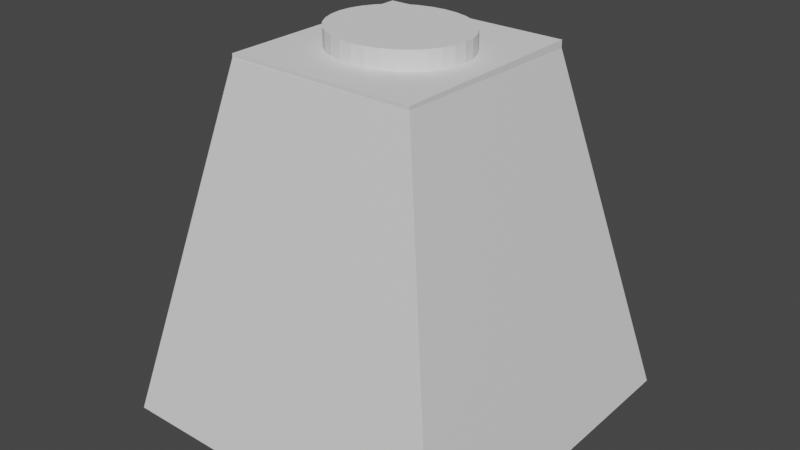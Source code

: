 # Source: BOUTON.blend  (saved by Blender 3.4.6; exported with 4.5.12 LTS)
import bpy
from mathutils import Matrix  # noqa: F401  (used for matrix-valued properties, if any)

bpy.ops.wm.read_factory_settings(use_empty=True)
scene = bpy.context.scene
scene.name = 'Scene'

# ---- collections
col_collection = bpy.data.collections.new('Collection'); scene.collection.children.link(col_collection)

# ---- materials (node trees are filled in below, after node groups)
mat_material = bpy.data.materials.new('Material')
mat_material.alpha_threshold = 0.0
mat_material.use_transparent_shadow = False
mat_material.roughness = 0.5
mat_material.line_color = (0.0, 0.0, 0.0, 1.0)

# ---- material node trees
mat_material.use_nodes = True; mat_material.node_tree.nodes.clear()
_N = mat_material.node_tree.nodes; _L = mat_material.node_tree.links
n0 = _N.new('ShaderNodeOutputMaterial'); n0.name = 'Material Output'; n0.location = (300, 300)
n1 = _N.new('ShaderNodeBsdfPrincipled'); n1.name = 'Principled BSDF'; n1.location = (10, 300)
n1.distribution = 'GGX'
n1.subsurface_method = 'RANDOM_WALK_SKIN'
n1.inputs[3].default_value = 1.45
n1.inputs[27].default_value = (0.0, 0.0, 0.0, 1.0)
n1.inputs[28].default_value = 1.0
_L.new(n1.outputs[0], n0.inputs[0])
n0.is_active_output = True

# ---- world
world_world = bpy.data.worlds.new('World'); scene.world = world_world
world_world.use_nodes = True; world_world.node_tree.nodes.clear()
_N = world_world.node_tree.nodes; _L = world_world.node_tree.links
n0 = _N.new('ShaderNodeOutputWorld'); n0.name = 'World Output'; n0.location = (300, 300)
n1 = _N.new('ShaderNodeBackground'); n1.name = 'Background'; n1.location = (10, 300)
n1.inputs[0].default_value = (0.05088, 0.05088, 0.05088, 1.0)
_L.new(n1.outputs[0], n0.inputs[0])
n0.is_active_output = True
world_world.color = (0.05088, 0.05088, 0.05088)
world_world.use_sun_shadow = False
world_world.sun_shadow_jitter_overblur = 0.0

# ---- meshes
me_cube = bpy.data.meshes.new('Cube')
me_cube.from_pydata([(0.5337, 0.5799, 1.0), (1.0, 1.0, -1.0), (0.5388, -0.584, 1.0), (1.0, -1.0, -1.0), (-0.5348, 0.5803, 1.0), (-1.0, 1.0, -1.0), (-0.5366, -0.5858, 1.0), (-1.0, -1.0, -1.0)], [], [(0, 4, 6, 2), (3, 2, 6, 7), (7, 6, 4, 5), (5, 1, 3, 7), (1, 0, 2, 3), (5, 4, 0, 1)])
_uv = me_cube.uv_layers.new(name='UVMap')
_uv.uv.foreach_set('vector', [0.625, 0.5, 0.875, 0.5, 0.875, 0.75, 0.625, 0.75, 0.375, 0.75, 0.625, 0.75, 0.625, 1.0, 0.375, 1.0, 0.375, 0.0, 0.625, 0.0, 0.625, 0.25, 0.375, 0.25, 0.125, 0.5, 0.375, 0.5, 0.375, 0.75, 0.125, 0.75, 0.375, 0.5, 0.625, 0.5, 0.625, 0.75, 0.375, 0.75, 0.375, 0.25, 0.625, 0.25, 0.625, 0.5, 0.375, 0.5])
me_cube.materials.append(mat_material)
me_cube.use_mirror_vertex_groups = False
me_cube.update()
me_cube_001 = bpy.data.meshes.new('Cube.001')
me_cube_001.from_pydata([(-0.5386, -0.5838, -0.0205), (-0.5386, -0.5838, 0.0205), (-0.5386, 0.5838, -0.0205), (-0.5386, 0.5838, 0.0205), (0.5386, -0.5838, -0.0205), (0.5386, -0.5838, 0.0205), (0.5386, 0.5838, -0.0205), (0.5386, 0.5838, 0.0205)], [], [(0, 1, 3, 2), (2, 3, 7, 6), (6, 7, 5, 4), (4, 5, 1, 0), (2, 6, 4, 0), (7, 3, 1, 5)])
_uv = me_cube_001.uv_layers.new(name='UVMap')
_uv.uv.foreach_set('vector', [0.375, 0.0, 0.625, 0.0, 0.625, 0.25, 0.375, 0.25, 0.375, 0.25, 0.625, 0.25, 0.625, 0.5, 0.375, 0.5, 0.375, 0.5, 0.625, 0.5, 0.625, 0.75, 0.375, 0.75, 0.375, 0.75, 0.625, 0.75, 0.625, 1.0, 0.375, 1.0, 0.125, 0.5, 0.375, 0.5, 0.375, 0.75, 0.125, 0.75, 0.625, 0.5, 0.875, 0.5, 0.875, 0.75, 0.625, 0.75])
me_cube_001.update()
me_cylinder = bpy.data.meshes.new('Cylinder')
me_cylinder.from_pydata([(0.0, 0.3492, -0.05146), (0.0, 0.3492, 0.05146), (0.07603, 0.3425, -0.05146), (0.07603, 0.3425, 0.05146), (0.1491, 0.3226, -0.05146), (0.1491, 0.3226, 0.05146), (0.2165, 0.2904, -0.05146), (0.2165, 0.2904, 0.05146), (0.2756, 0.2469, -0.05146), (0.2756, 0.2469, 0.05146), (0.324, 0.194, -0.05146), (0.324, 0.194, 0.05146), (0.36, 0.1336, -0.05146), (0.36, 0.1336, 0.05146), (0.3822, 0.06813, -0.05146), (0.3822, 0.06813, 0.05146), (0.3897, 0.0, -0.05146), (0.3897, 0.0, 0.05146), (0.3822, -0.06813, -0.05146), (0.3822, -0.06813, 0.05146), (0.36, -0.1336, -0.05146), (0.36, -0.1336, 0.05146), (0.324, -0.194, -0.05146), (0.324, -0.194, 0.05146), (0.2756, -0.2469, -0.05146), (0.2756, -0.2469, 0.05146), (0.2165, -0.2904, -0.05146), (0.2165, -0.2904, 0.05146), (0.1491, -0.3226, -0.05146), (0.1491, -0.3226, 0.05146), (0.07603, -0.3425, -0.05146), (0.07603, -0.3425, 0.05146), (0.0, -0.3492, -0.05146), (0.0, -0.3492, 0.05146), (-0.07603, -0.3425, -0.05146), (-0.07603, -0.3425, 0.05146), (-0.1491, -0.3226, -0.05146), (-0.1491, -0.3226, 0.05146), (-0.2165, -0.2904, -0.05146), (-0.2165, -0.2904, 0.05146), (-0.2756, -0.2469, -0.05146), (-0.2756, -0.2469, 0.05146), (-0.324, -0.194, -0.05146), (-0.324, -0.194, 0.05146), (-0.36, -0.1336, -0.05146), (-0.36, -0.1336, 0.05146), (-0.3822, -0.06813, -0.05146), (-0.3822, -0.06813, 0.05146), (-0.3897, 0.0, -0.05146), (-0.3897, 0.0, 0.05146), (-0.3822, 0.06813, -0.05146), (-0.3822, 0.06813, 0.05146), (-0.36, 0.1336, -0.05146), (-0.36, 0.1336, 0.05146), (-0.324, 0.194, -0.05146), (-0.324, 0.194, 0.05146), (-0.2756, 0.2469, -0.05146), (-0.2756, 0.2469, 0.05146), (-0.2165, 0.2904, -0.05146), (-0.2165, 0.2904, 0.05146), (-0.1491, 0.3226, -0.05146), (-0.1491, 0.3226, 0.05146), (-0.07603, 0.3425, -0.05146), (-0.07603, 0.3425, 0.05146)], [], [(0, 1, 3, 2), (2, 3, 5, 4), (4, 5, 7, 6), (6, 7, 9, 8), (8, 9, 11, 10), (10, 11, 13, 12), (12, 13, 15, 14), (14, 15, 17, 16), (16, 17, 19, 18), (18, 19, 21, 20), (20, 21, 23, 22), (22, 23, 25, 24), (24, 25, 27, 26), (26, 27, 29, 28), (28, 29, 31, 30), (30, 31, 33, 32), (32, 33, 35, 34), (34, 35, 37, 36), (36, 37, 39, 38), (38, 39, 41, 40), (40, 41, 43, 42), (42, 43, 45, 44), (44, 45, 47, 46), (46, 47, 49, 48), (48, 49, 51, 50), (50, 51, 53, 52), (52, 53, 55, 54), (54, 55, 57, 56), (56, 57, 59, 58), (58, 59, 61, 60), (3, 1, 63, 61, 59, 57, 55, 53, 51, 49, 47, 45, 43, 41, 39, 37, 35, 33, 31, 29, 27, 25, 23, 21, 19, 17, 15, 13, 11, 9, 7, 5), (60, 61, 63, 62), (62, 63, 1, 0), (0, 2, 4, 6, 8, 10, 12, 14, 16, 18, 20, 22, 24, 26, 28, 30, 32, 34, 36, 38, 40, 42, 44, 46, 48, 50, 52, 54, 56, 58, 60, 62)])
_uv = me_cylinder.uv_layers.new(name='UVMap')
_uv.uv.foreach_set('vector', [1.0, 0.5, 1.0, 1.0, 0.9688, 1.0, 0.9688, 0.5, 0.9688, 0.5, 0.9688, 1.0, 0.9375, 1.0, 0.9375, 0.5, 0.9375, 0.5, 0.9375, 1.0, 0.9062, 1.0, 0.9062, 0.5, 0.9062, 0.5, 0.9062, 1.0, 0.875, 1.0, 0.875, 0.5, 0.875, 0.5, 0.875, 1.0, 0.8438, 1.0, 0.8438, 0.5, 0.8438, 0.5, 0.8438, 1.0, 0.8125, 1.0, 0.8125, 0.5, 0.8125, 0.5, 0.8125, 1.0, 0.7812, 1.0, 0.7812, 0.5, 0.7812, 0.5, 0.7812, 1.0, 0.75, 1.0, 0.75, 0.5, 0.75, 0.5, 0.75, 1.0, 0.7188, 1.0, 0.7188, 0.5, 0.7188, 0.5, 0.7188, 1.0, 0.6875, 1.0, 0.6875, 0.5, 0.6875, 0.5, 0.6875, 1.0, 0.6562, 1.0, 0.6562, 0.5, 0.6562, 0.5, 0.6562, 1.0, 0.625, 1.0, 0.625, 0.5, 0.625, 0.5, 0.625, 1.0, 0.5938, 1.0, 0.5938, 0.5, 0.5938, 0.5, 0.5938, 1.0, 0.5625, 1.0, 0.5625, 0.5, 0.5625, 0.5, 0.5625, 1.0, 0.5312, 1.0, 0.5312, 0.5, 0.5312, 0.5, 0.5312, 1.0, 0.5, 1.0, 0.5, 0.5, 0.5, 0.5, 0.5, 1.0, 0.4688, 1.0, 0.4688, 0.5, 0.4688, 0.5, 0.4688, 1.0, 0.4375, 1.0, 0.4375, 0.5, 0.4375, 0.5, 0.4375, 1.0, 0.4062, 1.0, 0.4062, 0.5, 0.4062, 0.5, 0.4062, 1.0, 0.375, 1.0, 0.375, 0.5, 0.375, 0.5, 0.375, 1.0, 0.3438, 1.0, 0.3438, 0.5, 0.3438, 0.5, 0.3438, 1.0, 0.3125, 1.0, 0.3125, 0.5, 0.3125, 0.5, 0.3125, 1.0, 0.2812, 1.0, 0.2812, 0.5, 0.2812, 0.5, 0.2812, 1.0, 0.25, 1.0, 0.25, 0.5, 0.25, 0.5, 0.25, 1.0, 0.2188, 1.0, 0.2188, 0.5, 0.2188, 0.5, 0.2188, 1.0, 0.1875, 1.0, 0.1875, 0.5, 0.1875, 0.5, 0.1875, 1.0, 0.1562, 1.0, 0.1562, 0.5, 0.1562, 0.5, 0.1562, 1.0, 0.125, 1.0, 0.125, 0.5, 0.125, 0.5, 0.125, 1.0, 0.09375, 1.0, 0.09375, 0.5, 0.09375, 0.5, 0.09375, 1.0, 0.0625, 1.0, 0.0625, 0.5, 0.2968, 0.4854, 0.25, 0.49, 0.2032, 0.4854, 0.1582, 0.4717, 0.1167, 0.4496, 0.08029, 0.4197, 0.05045, 0.3833, 0.02827, 0.3418, 0.01461, 0.2968, 0.01, 0.25, 0.01461, 0.2032, 0.02827, 0.1582, 0.05045, 0.1167, 0.08029, 0.08029, 0.1167, 0.05045, 0.1582, 0.02827, 0.2032, 0.01461, 0.25, 0.01, 0.2968, 0.01461, 0.3418, 0.02827, 0.3833, 0.05045, 0.4197, 0.08029, 0.4496, 0.1167, 0.4717, 0.1582, 0.4854, 0.2032, 0.49, 0.25, 0.4854, 0.2968, 0.4717, 0.3418, 0.4496, 0.3833, 0.4197, 0.4197, 0.3833, 0.4496, 0.3418, 0.4717, 0.0625, 0.5, 0.0625, 1.0, 0.03125, 1.0, 0.03125, 0.5, 0.03125, 0.5, 0.03125, 1.0, 0.0, 1.0, 0.0, 0.5, 0.75, 0.49, 0.7968, 0.4854, 0.8418, 0.4717, 0.8833, 0.4496, 0.9197, 0.4197, 0.9496, 0.3833, 0.9717, 0.3418, 0.9854, 0.2968, 0.99, 0.25, 0.9854, 0.2032, 0.9717, 0.1582, 0.9496, 0.1167, 0.9197, 0.08029, 0.8833, 0.05045, 0.8418, 0.02827, 0.7968, 0.01461, 0.75, 0.01, 0.7032, 0.01461, 0.6582, 0.02827, 0.6167, 0.05045, 0.5803, 0.08029, 0.5504, 0.1167, 0.5283, 0.1582, 0.5146, 0.2032, 0.51, 0.25, 0.5146, 0.2968, 0.5283, 0.3418, 0.5504, 0.3833, 0.5803, 0.4197, 0.6167, 0.4496, 0.6582, 0.4717, 0.7032, 0.4854])
me_cylinder.update()

# ---- objects
ob_cube = bpy.data.objects.new('Cube', me_cube)
ob_cube_001 = bpy.data.objects.new('Cube.001', me_cube_001)
ob_cylinder = bpy.data.objects.new('Cylinder', me_cylinder)

# ---- transforms, parenting, visibility, modifiers, constraints
ob_cube.location = (0.0, 0.0, 0.0)
ob_cube.lock_rotations_4d = False
ob_cube.empty_display_type = 'ARROWS'
ob_cube.lineart.crease_threshold = 0.0
ob_cube_001.location = (0.0, 0.0, 1.0)
ob_cylinder.location = (0.0, 0.0, 1.072)

# ---- collection membership
col_collection.objects.link(ob_cube)
col_collection.objects.link(ob_cube_001)
col_collection.objects.link(ob_cylinder)

# ---- scene / render settings (as saved in the file)
scene.frame_start = 1; scene.frame_end = 250; scene.frame_set(0)
scene.render.engine = 'BLENDER_EEVEE_NEXT'
scene.cycles.sampling_pattern = 'TABULATED_SOBOL'
scene.cycles.use_light_tree = False
scene.view_settings.view_transform = 'Filmic'
bpy.context.view_layer.update()

# ---- added for rendering (the .blend has no active camera and no usable light): camera, sun
cam_auto = bpy.data.cameras.new('AutoCamera')
cam_auto.lens = 50.0
cam_auto.sensor_width = 36.0
cam_auto.clip_end = 1000.0
ob_auto_camera = bpy.data.objects.new('AutoCamera', cam_auto)
scene.collection.objects.link(ob_auto_camera)
ob_auto_camera.location = (3.27233, -3.9268, 2.67958)
ob_auto_camera.rotation_euler = (1.09748, -7.21219e-08, 0.694738)
scene.camera = ob_auto_camera
light_auto_sun = bpy.data.lights.new('AutoSun', 'SUN')
light_auto_sun.energy = 3.0
light_auto_sun.angle = 0.0523599
ob_auto_sun = bpy.data.objects.new('AutoSun', light_auto_sun)
scene.collection.objects.link(ob_auto_sun)
ob_auto_sun.rotation_euler = (0.872665, 0.174533, 0.523599)
bpy.context.view_layer.update()

